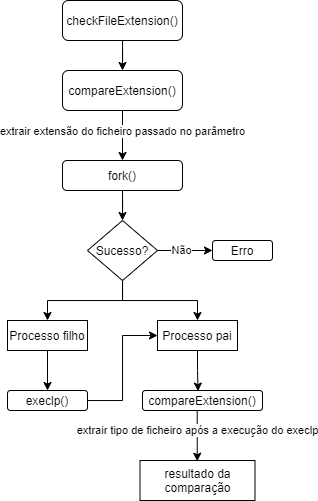

The diagram above was exported from draw.io. Its source (the exported page's mxGraphModel, read from the mxfile embedded in the PNG):
<mxGraphModel dx="813" dy="435" grid="1" gridSize="10" guides="1" tooltips="1" connect="1" arrows="1" fold="1" page="1" pageScale="1" pageWidth="827" pageHeight="1169" math="0" shadow="0">
  <root>
    <mxCell id="WIyWlLk6GJQsqaUBKTNV-0" />
    <mxCell id="WIyWlLk6GJQsqaUBKTNV-1" parent="WIyWlLk6GJQsqaUBKTNV-0" />
    <mxCell id="lnLwJu1UJHf_2oBE6DG9-3" style="edgeStyle=orthogonalEdgeStyle;rounded=0;orthogonalLoop=1;jettySize=auto;html=1;entryX=0.5;entryY=0;entryDx=0;entryDy=0;exitX=0.5;exitY=1;exitDx=0;exitDy=0;" edge="1" parent="WIyWlLk6GJQsqaUBKTNV-1" source="lnLwJu1UJHf_2oBE6DG9-1" target="lnLwJu1UJHf_2oBE6DG9-2">
      <mxGeometry relative="1" as="geometry">
        <mxPoint x="300" y="200" as="sourcePoint" />
        <Array as="points">
          <mxPoint x="320" y="120" />
          <mxPoint x="320" y="120" />
        </Array>
      </mxGeometry>
    </mxCell>
    <mxCell id="lnLwJu1UJHf_2oBE6DG9-25" value="extrair extensão do ficheiro passado no parâmetro" style="edgeLabel;html=1;align=center;verticalAlign=middle;resizable=0;points=[];" vertex="1" connectable="0" parent="lnLwJu1UJHf_2oBE6DG9-3">
      <mxGeometry x="-0.3767" y="1" relative="1" as="geometry">
        <mxPoint x="-1" y="5" as="offset" />
      </mxGeometry>
    </mxCell>
    <mxCell id="lnLwJu1UJHf_2oBE6DG9-11" style="edgeStyle=orthogonalEdgeStyle;rounded=0;orthogonalLoop=1;jettySize=auto;html=1;entryX=0.5;entryY=0;entryDx=0;entryDy=0;" edge="1" parent="WIyWlLk6GJQsqaUBKTNV-1" source="WIyWlLk6GJQsqaUBKTNV-3" target="lnLwJu1UJHf_2oBE6DG9-1">
      <mxGeometry relative="1" as="geometry" />
    </mxCell>
    <mxCell id="WIyWlLk6GJQsqaUBKTNV-3" value="checkFileExtension()" style="rounded=1;whiteSpace=wrap;html=1;fontSize=12;glass=0;strokeWidth=1;shadow=0;" parent="WIyWlLk6GJQsqaUBKTNV-1" vertex="1">
      <mxGeometry x="260" y="10" width="120" height="40" as="geometry" />
    </mxCell>
    <mxCell id="lnLwJu1UJHf_2oBE6DG9-1" value="compareExtension()" style="rounded=1;whiteSpace=wrap;html=1;fontSize=12;glass=0;strokeWidth=1;shadow=0;" vertex="1" parent="WIyWlLk6GJQsqaUBKTNV-1">
      <mxGeometry x="260" y="80" width="120" height="40" as="geometry" />
    </mxCell>
    <mxCell id="lnLwJu1UJHf_2oBE6DG9-5" style="edgeStyle=orthogonalEdgeStyle;rounded=0;orthogonalLoop=1;jettySize=auto;html=1;entryX=0.5;entryY=0;entryDx=0;entryDy=0;" edge="1" parent="WIyWlLk6GJQsqaUBKTNV-1" source="lnLwJu1UJHf_2oBE6DG9-2" target="lnLwJu1UJHf_2oBE6DG9-4">
      <mxGeometry relative="1" as="geometry" />
    </mxCell>
    <mxCell id="lnLwJu1UJHf_2oBE6DG9-2" value="fork()" style="rounded=1;whiteSpace=wrap;html=1;fontSize=12;glass=0;strokeWidth=1;shadow=0;" vertex="1" parent="WIyWlLk6GJQsqaUBKTNV-1">
      <mxGeometry x="260" y="170" width="120" height="30" as="geometry" />
    </mxCell>
    <mxCell id="lnLwJu1UJHf_2oBE6DG9-6" style="edgeStyle=orthogonalEdgeStyle;rounded=0;orthogonalLoop=1;jettySize=auto;html=1;entryX=0;entryY=0.5;entryDx=0;entryDy=0;" edge="1" parent="WIyWlLk6GJQsqaUBKTNV-1" source="lnLwJu1UJHf_2oBE6DG9-4" target="lnLwJu1UJHf_2oBE6DG9-10">
      <mxGeometry relative="1" as="geometry">
        <mxPoint x="430" y="260" as="targetPoint" />
      </mxGeometry>
    </mxCell>
    <mxCell id="lnLwJu1UJHf_2oBE6DG9-9" value="Não" style="edgeLabel;html=1;align=center;verticalAlign=middle;resizable=0;points=[];" vertex="1" connectable="0" parent="lnLwJu1UJHf_2oBE6DG9-6">
      <mxGeometry x="0.1149" relative="1" as="geometry">
        <mxPoint x="-7" as="offset" />
      </mxGeometry>
    </mxCell>
    <mxCell id="lnLwJu1UJHf_2oBE6DG9-15" style="edgeStyle=orthogonalEdgeStyle;rounded=0;orthogonalLoop=1;jettySize=auto;html=1;entryX=0.5;entryY=0;entryDx=0;entryDy=0;" edge="1" parent="WIyWlLk6GJQsqaUBKTNV-1" source="lnLwJu1UJHf_2oBE6DG9-4" target="lnLwJu1UJHf_2oBE6DG9-13">
      <mxGeometry relative="1" as="geometry" />
    </mxCell>
    <mxCell id="lnLwJu1UJHf_2oBE6DG9-16" style="edgeStyle=orthogonalEdgeStyle;rounded=0;orthogonalLoop=1;jettySize=auto;html=1;entryX=0.5;entryY=0;entryDx=0;entryDy=0;" edge="1" parent="WIyWlLk6GJQsqaUBKTNV-1" source="lnLwJu1UJHf_2oBE6DG9-4" target="lnLwJu1UJHf_2oBE6DG9-14">
      <mxGeometry relative="1" as="geometry" />
    </mxCell>
    <mxCell id="lnLwJu1UJHf_2oBE6DG9-4" value="Sucesso?" style="rhombus;whiteSpace=wrap;html=1;" vertex="1" parent="WIyWlLk6GJQsqaUBKTNV-1">
      <mxGeometry x="285" y="230" width="70" height="60" as="geometry" />
    </mxCell>
    <mxCell id="lnLwJu1UJHf_2oBE6DG9-10" value="Erro" style="rounded=1;whiteSpace=wrap;html=1;" vertex="1" parent="WIyWlLk6GJQsqaUBKTNV-1">
      <mxGeometry x="410" y="250" width="60" height="20" as="geometry" />
    </mxCell>
    <mxCell id="lnLwJu1UJHf_2oBE6DG9-18" style="edgeStyle=orthogonalEdgeStyle;rounded=0;orthogonalLoop=1;jettySize=auto;html=1;entryX=0.5;entryY=0;entryDx=0;entryDy=0;" edge="1" parent="WIyWlLk6GJQsqaUBKTNV-1" source="lnLwJu1UJHf_2oBE6DG9-13" target="lnLwJu1UJHf_2oBE6DG9-17">
      <mxGeometry relative="1" as="geometry" />
    </mxCell>
    <mxCell id="lnLwJu1UJHf_2oBE6DG9-13" value="Processo filho" style="rounded=0;whiteSpace=wrap;html=1;" vertex="1" parent="WIyWlLk6GJQsqaUBKTNV-1">
      <mxGeometry x="205" y="330" width="80" height="30" as="geometry" />
    </mxCell>
    <mxCell id="lnLwJu1UJHf_2oBE6DG9-20" style="edgeStyle=orthogonalEdgeStyle;rounded=0;orthogonalLoop=1;jettySize=auto;html=1;entryX=0.463;entryY=0.032;entryDx=0;entryDy=0;entryPerimeter=0;" edge="1" parent="WIyWlLk6GJQsqaUBKTNV-1" source="lnLwJu1UJHf_2oBE6DG9-14" target="lnLwJu1UJHf_2oBE6DG9-19">
      <mxGeometry relative="1" as="geometry" />
    </mxCell>
    <mxCell id="lnLwJu1UJHf_2oBE6DG9-14" value="Processo pai" style="rounded=0;whiteSpace=wrap;html=1;" vertex="1" parent="WIyWlLk6GJQsqaUBKTNV-1">
      <mxGeometry x="355" y="330" width="80" height="30" as="geometry" />
    </mxCell>
    <mxCell id="lnLwJu1UJHf_2oBE6DG9-26" style="edgeStyle=orthogonalEdgeStyle;rounded=0;orthogonalLoop=1;jettySize=auto;html=1;entryX=0;entryY=0.5;entryDx=0;entryDy=0;" edge="1" parent="WIyWlLk6GJQsqaUBKTNV-1" source="lnLwJu1UJHf_2oBE6DG9-17" target="lnLwJu1UJHf_2oBE6DG9-14">
      <mxGeometry relative="1" as="geometry" />
    </mxCell>
    <mxCell id="lnLwJu1UJHf_2oBE6DG9-17" value="execlp()" style="rounded=1;whiteSpace=wrap;html=1;" vertex="1" parent="WIyWlLk6GJQsqaUBKTNV-1">
      <mxGeometry x="205" y="400" width="80" height="20" as="geometry" />
    </mxCell>
    <mxCell id="lnLwJu1UJHf_2oBE6DG9-22" style="edgeStyle=orthogonalEdgeStyle;rounded=0;orthogonalLoop=1;jettySize=auto;html=1;entryX=0.5;entryY=0;entryDx=0;entryDy=0;exitX=0.458;exitY=0.964;exitDx=0;exitDy=0;exitPerimeter=0;" edge="1" parent="WIyWlLk6GJQsqaUBKTNV-1">
      <mxGeometry relative="1" as="geometry">
        <mxPoint x="394.7099999999998" y="420" as="sourcePoint" />
        <mxPoint x="394.75" y="470.72" as="targetPoint" />
        <Array as="points">
          <mxPoint x="394.75" y="440.72" />
          <mxPoint x="394.75" y="440.72" />
        </Array>
      </mxGeometry>
    </mxCell>
    <mxCell id="lnLwJu1UJHf_2oBE6DG9-27" value="extrair tipo de ficheiro após a execução do execlp" style="edgeLabel;html=1;align=center;verticalAlign=middle;resizable=0;points=[];" vertex="1" connectable="0" parent="lnLwJu1UJHf_2oBE6DG9-22">
      <mxGeometry x="-0.3157" y="1" relative="1" as="geometry">
        <mxPoint x="-1" y="3" as="offset" />
      </mxGeometry>
    </mxCell>
    <mxCell id="lnLwJu1UJHf_2oBE6DG9-19" value="compareExtension()" style="rounded=1;whiteSpace=wrap;html=1;fontSize=12;glass=0;strokeWidth=1;shadow=0;" vertex="1" parent="WIyWlLk6GJQsqaUBKTNV-1">
      <mxGeometry x="340" y="400" width="120" height="20" as="geometry" />
    </mxCell>
    <mxCell id="lnLwJu1UJHf_2oBE6DG9-23" value="resultado da comparação" style="rounded=0;whiteSpace=wrap;html=1;" vertex="1" parent="WIyWlLk6GJQsqaUBKTNV-1">
      <mxGeometry x="337.5" y="470" width="115" height="40" as="geometry" />
    </mxCell>
  </root>
</mxGraphModel>